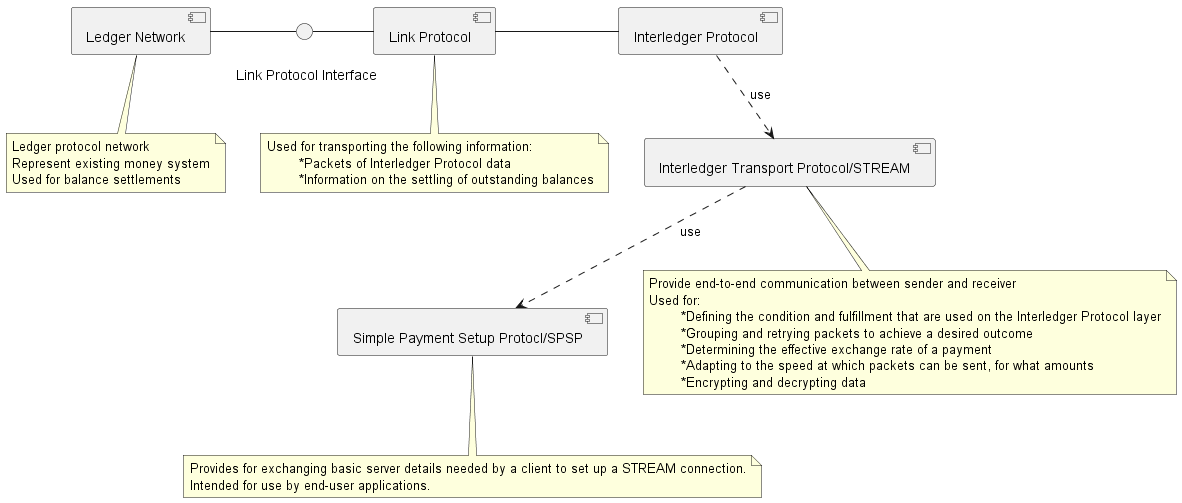

The diagram above was rendered by PlantUML. Its source (embedded in the PNG):
@startuml
[Ledger Network] as C1
() " \n Link Protocol Interface" as Interf
[Link Protocol] as C2
[Interledger Protocol] as C3
[Interledger Transport Protocol/STREAM] as C4
[Simple Payment Setup Protocl/SPSP] as C5

C1 - Interf
Interf - C2
C2 - C3
C3 ..> C4 : use
C4 ..> C5 : use

note bottom of C1
	Ledger protocol network
	Represent existing money system
	Used for balance settlements
end note

note bottom of C2
	Used for transporting the following information:
		*Packets of Interledger Protocol data
		*Information on the settling of outstanding balances
end note

note bottom of C4
	Provide end-to-end communication between sender and receiver
	Used for:
		*Defining the condition and fulfillment that are used on the Interledger Protocol layer
		*Grouping and retrying packets to achieve a desired outcome
		*Determining the effective exchange rate of a payment
		*Adapting to the speed at which packets can be sent, for what amounts
		*Encrypting and decrypting data
end note

note bottom of C5
	Provides for exchanging basic server details needed by a client to set up a STREAM connection.
	Intended for use by end-user applications.
end note
@enduml